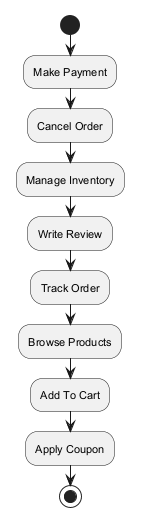

The diagram above was rendered by PlantUML. Its source (embedded in the PNG):
@startuml
skinparam monochrome true
skinparam defaultFontSize 11
start
:Make Payment;
:Cancel Order;
:Manage Inventory;
:Write Review;
:Track Order;
:Browse Products;
:Add To Cart;
:Apply Coupon;
stop
@enduml